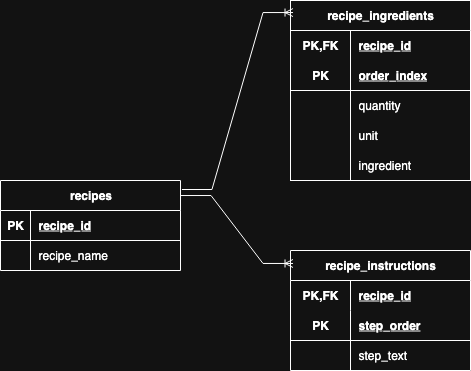

The diagram above was exported from draw.io. Its source (the exported page's mxGraphModel, read from the mxfile embedded in the PNG):
<mxGraphModel dx="1186" dy="588" grid="1" gridSize="10" guides="1" tooltips="1" connect="1" arrows="1" fold="1" page="1" pageScale="1" pageWidth="850" pageHeight="1100" math="0" shadow="0">
  <root>
    <mxCell id="0" />
    <mxCell id="1" parent="0" />
    <mxCell id="-mQncDa5ODi3Vl3V2eNh-74" value="recipe_ingredients" style="shape=table;startSize=30;container=1;collapsible=1;childLayout=tableLayout;fixedRows=1;rowLines=0;fontStyle=1;align=center;resizeLast=1;html=1;whiteSpace=wrap;" parent="1" vertex="1">
      <mxGeometry x="400" y="110" width="180" height="180" as="geometry" />
    </mxCell>
    <mxCell id="-mQncDa5ODi3Vl3V2eNh-75" value="" style="shape=tableRow;horizontal=0;startSize=0;swimlaneHead=0;swimlaneBody=0;fillColor=none;collapsible=0;dropTarget=0;points=[[0,0.5],[1,0.5]];portConstraint=eastwest;top=0;left=0;right=0;bottom=0;html=1;" parent="-mQncDa5ODi3Vl3V2eNh-74" vertex="1">
      <mxGeometry y="30" width="180" height="30" as="geometry" />
    </mxCell>
    <mxCell id="-mQncDa5ODi3Vl3V2eNh-76" value="PK,FK" style="shape=partialRectangle;connectable=0;fillColor=none;top=0;left=0;bottom=0;right=0;fontStyle=1;overflow=hidden;html=1;whiteSpace=wrap;" parent="-mQncDa5ODi3Vl3V2eNh-75" vertex="1">
      <mxGeometry width="60" height="30" as="geometry">
        <mxRectangle width="60" height="30" as="alternateBounds" />
      </mxGeometry>
    </mxCell>
    <mxCell id="-mQncDa5ODi3Vl3V2eNh-77" value="recipe_id" style="shape=partialRectangle;connectable=0;fillColor=none;top=0;left=0;bottom=0;right=0;align=left;spacingLeft=6;fontStyle=5;overflow=hidden;html=1;whiteSpace=wrap;" parent="-mQncDa5ODi3Vl3V2eNh-75" vertex="1">
      <mxGeometry x="60" width="120" height="30" as="geometry">
        <mxRectangle width="120" height="30" as="alternateBounds" />
      </mxGeometry>
    </mxCell>
    <mxCell id="-mQncDa5ODi3Vl3V2eNh-78" value="" style="shape=tableRow;horizontal=0;startSize=0;swimlaneHead=0;swimlaneBody=0;fillColor=none;collapsible=0;dropTarget=0;points=[[0,0.5],[1,0.5]];portConstraint=eastwest;top=0;left=0;right=0;bottom=1;html=1;" parent="-mQncDa5ODi3Vl3V2eNh-74" vertex="1">
      <mxGeometry y="60" width="180" height="30" as="geometry" />
    </mxCell>
    <mxCell id="-mQncDa5ODi3Vl3V2eNh-79" value="PK" style="shape=partialRectangle;connectable=0;fillColor=none;top=0;left=0;bottom=0;right=0;fontStyle=1;overflow=hidden;html=1;whiteSpace=wrap;" parent="-mQncDa5ODi3Vl3V2eNh-78" vertex="1">
      <mxGeometry width="60" height="30" as="geometry">
        <mxRectangle width="60" height="30" as="alternateBounds" />
      </mxGeometry>
    </mxCell>
    <mxCell id="-mQncDa5ODi3Vl3V2eNh-80" value="order_index" style="shape=partialRectangle;connectable=0;fillColor=none;top=0;left=0;bottom=0;right=0;align=left;spacingLeft=6;fontStyle=5;overflow=hidden;html=1;whiteSpace=wrap;" parent="-mQncDa5ODi3Vl3V2eNh-78" vertex="1">
      <mxGeometry x="60" width="120" height="30" as="geometry">
        <mxRectangle width="120" height="30" as="alternateBounds" />
      </mxGeometry>
    </mxCell>
    <mxCell id="-mQncDa5ODi3Vl3V2eNh-81" value="" style="shape=tableRow;horizontal=0;startSize=0;swimlaneHead=0;swimlaneBody=0;fillColor=none;collapsible=0;dropTarget=0;points=[[0,0.5],[1,0.5]];portConstraint=eastwest;top=0;left=0;right=0;bottom=0;html=1;" parent="-mQncDa5ODi3Vl3V2eNh-74" vertex="1">
      <mxGeometry y="90" width="180" height="30" as="geometry" />
    </mxCell>
    <mxCell id="-mQncDa5ODi3Vl3V2eNh-82" value="" style="shape=partialRectangle;connectable=0;fillColor=none;top=0;left=0;bottom=0;right=0;editable=1;overflow=hidden;html=1;whiteSpace=wrap;" parent="-mQncDa5ODi3Vl3V2eNh-81" vertex="1">
      <mxGeometry width="60" height="30" as="geometry">
        <mxRectangle width="60" height="30" as="alternateBounds" />
      </mxGeometry>
    </mxCell>
    <mxCell id="-mQncDa5ODi3Vl3V2eNh-83" value="quantity" style="shape=partialRectangle;connectable=0;fillColor=none;top=0;left=0;bottom=0;right=0;align=left;spacingLeft=6;overflow=hidden;html=1;whiteSpace=wrap;" parent="-mQncDa5ODi3Vl3V2eNh-81" vertex="1">
      <mxGeometry x="60" width="120" height="30" as="geometry">
        <mxRectangle width="120" height="30" as="alternateBounds" />
      </mxGeometry>
    </mxCell>
    <mxCell id="-mQncDa5ODi3Vl3V2eNh-84" value="" style="shape=tableRow;horizontal=0;startSize=0;swimlaneHead=0;swimlaneBody=0;fillColor=none;collapsible=0;dropTarget=0;points=[[0,0.5],[1,0.5]];portConstraint=eastwest;top=0;left=0;right=0;bottom=0;html=1;" parent="-mQncDa5ODi3Vl3V2eNh-74" vertex="1">
      <mxGeometry y="120" width="180" height="30" as="geometry" />
    </mxCell>
    <mxCell id="-mQncDa5ODi3Vl3V2eNh-85" value="" style="shape=partialRectangle;connectable=0;fillColor=none;top=0;left=0;bottom=0;right=0;editable=1;overflow=hidden;html=1;whiteSpace=wrap;" parent="-mQncDa5ODi3Vl3V2eNh-84" vertex="1">
      <mxGeometry width="60" height="30" as="geometry">
        <mxRectangle width="60" height="30" as="alternateBounds" />
      </mxGeometry>
    </mxCell>
    <mxCell id="-mQncDa5ODi3Vl3V2eNh-86" value="unit" style="shape=partialRectangle;connectable=0;fillColor=none;top=0;left=0;bottom=0;right=0;align=left;spacingLeft=6;overflow=hidden;html=1;whiteSpace=wrap;" parent="-mQncDa5ODi3Vl3V2eNh-84" vertex="1">
      <mxGeometry x="60" width="120" height="30" as="geometry">
        <mxRectangle width="120" height="30" as="alternateBounds" />
      </mxGeometry>
    </mxCell>
    <mxCell id="-mQncDa5ODi3Vl3V2eNh-87" style="shape=tableRow;horizontal=0;startSize=0;swimlaneHead=0;swimlaneBody=0;fillColor=none;collapsible=0;dropTarget=0;points=[[0,0.5],[1,0.5]];portConstraint=eastwest;top=0;left=0;right=0;bottom=0;html=1;" parent="-mQncDa5ODi3Vl3V2eNh-74" vertex="1">
      <mxGeometry y="150" width="180" height="30" as="geometry" />
    </mxCell>
    <mxCell id="-mQncDa5ODi3Vl3V2eNh-88" style="shape=partialRectangle;connectable=0;fillColor=none;top=0;left=0;bottom=0;right=0;editable=1;overflow=hidden;html=1;whiteSpace=wrap;" parent="-mQncDa5ODi3Vl3V2eNh-87" vertex="1">
      <mxGeometry width="60" height="30" as="geometry">
        <mxRectangle width="60" height="30" as="alternateBounds" />
      </mxGeometry>
    </mxCell>
    <mxCell id="-mQncDa5ODi3Vl3V2eNh-89" value="ingredient" style="shape=partialRectangle;connectable=0;fillColor=none;top=0;left=0;bottom=0;right=0;align=left;spacingLeft=6;overflow=hidden;html=1;whiteSpace=wrap;" parent="-mQncDa5ODi3Vl3V2eNh-87" vertex="1">
      <mxGeometry x="60" width="120" height="30" as="geometry">
        <mxRectangle width="120" height="30" as="alternateBounds" />
      </mxGeometry>
    </mxCell>
    <mxCell id="-mQncDa5ODi3Vl3V2eNh-105" value="recipe_instructions" style="shape=table;startSize=30;container=1;collapsible=1;childLayout=tableLayout;fixedRows=1;rowLines=0;fontStyle=1;align=center;resizeLast=1;html=1;whiteSpace=wrap;" parent="1" vertex="1">
      <mxGeometry x="400" y="360" width="180" height="120" as="geometry" />
    </mxCell>
    <mxCell id="-mQncDa5ODi3Vl3V2eNh-106" value="" style="shape=tableRow;horizontal=0;startSize=0;swimlaneHead=0;swimlaneBody=0;fillColor=none;collapsible=0;dropTarget=0;points=[[0,0.5],[1,0.5]];portConstraint=eastwest;top=0;left=0;right=0;bottom=0;html=1;" parent="-mQncDa5ODi3Vl3V2eNh-105" vertex="1">
      <mxGeometry y="30" width="180" height="30" as="geometry" />
    </mxCell>
    <mxCell id="-mQncDa5ODi3Vl3V2eNh-107" value="PK,FK" style="shape=partialRectangle;connectable=0;fillColor=none;top=0;left=0;bottom=0;right=0;fontStyle=1;overflow=hidden;html=1;whiteSpace=wrap;" parent="-mQncDa5ODi3Vl3V2eNh-106" vertex="1">
      <mxGeometry width="60" height="30" as="geometry">
        <mxRectangle width="60" height="30" as="alternateBounds" />
      </mxGeometry>
    </mxCell>
    <mxCell id="-mQncDa5ODi3Vl3V2eNh-108" value="recipe_id" style="shape=partialRectangle;connectable=0;fillColor=none;top=0;left=0;bottom=0;right=0;align=left;spacingLeft=6;fontStyle=5;overflow=hidden;html=1;whiteSpace=wrap;" parent="-mQncDa5ODi3Vl3V2eNh-106" vertex="1">
      <mxGeometry x="60" width="120" height="30" as="geometry">
        <mxRectangle width="120" height="30" as="alternateBounds" />
      </mxGeometry>
    </mxCell>
    <mxCell id="-mQncDa5ODi3Vl3V2eNh-109" value="" style="shape=tableRow;horizontal=0;startSize=0;swimlaneHead=0;swimlaneBody=0;fillColor=none;collapsible=0;dropTarget=0;points=[[0,0.5],[1,0.5]];portConstraint=eastwest;top=0;left=0;right=0;bottom=1;html=1;" parent="-mQncDa5ODi3Vl3V2eNh-105" vertex="1">
      <mxGeometry y="60" width="180" height="30" as="geometry" />
    </mxCell>
    <mxCell id="-mQncDa5ODi3Vl3V2eNh-110" value="PK" style="shape=partialRectangle;connectable=0;fillColor=none;top=0;left=0;bottom=0;right=0;fontStyle=1;overflow=hidden;html=1;whiteSpace=wrap;" parent="-mQncDa5ODi3Vl3V2eNh-109" vertex="1">
      <mxGeometry width="60" height="30" as="geometry">
        <mxRectangle width="60" height="30" as="alternateBounds" />
      </mxGeometry>
    </mxCell>
    <mxCell id="-mQncDa5ODi3Vl3V2eNh-111" value="step_order" style="shape=partialRectangle;connectable=0;fillColor=none;top=0;left=0;bottom=0;right=0;align=left;spacingLeft=6;fontStyle=5;overflow=hidden;html=1;whiteSpace=wrap;" parent="-mQncDa5ODi3Vl3V2eNh-109" vertex="1">
      <mxGeometry x="60" width="120" height="30" as="geometry">
        <mxRectangle width="120" height="30" as="alternateBounds" />
      </mxGeometry>
    </mxCell>
    <mxCell id="-mQncDa5ODi3Vl3V2eNh-112" value="" style="shape=tableRow;horizontal=0;startSize=0;swimlaneHead=0;swimlaneBody=0;fillColor=none;collapsible=0;dropTarget=0;points=[[0,0.5],[1,0.5]];portConstraint=eastwest;top=0;left=0;right=0;bottom=0;html=1;" parent="-mQncDa5ODi3Vl3V2eNh-105" vertex="1">
      <mxGeometry y="90" width="180" height="30" as="geometry" />
    </mxCell>
    <mxCell id="-mQncDa5ODi3Vl3V2eNh-113" value="" style="shape=partialRectangle;connectable=0;fillColor=none;top=0;left=0;bottom=0;right=0;editable=1;overflow=hidden;html=1;whiteSpace=wrap;" parent="-mQncDa5ODi3Vl3V2eNh-112" vertex="1">
      <mxGeometry width="60" height="30" as="geometry">
        <mxRectangle width="60" height="30" as="alternateBounds" />
      </mxGeometry>
    </mxCell>
    <mxCell id="-mQncDa5ODi3Vl3V2eNh-114" value="step_text" style="shape=partialRectangle;connectable=0;fillColor=none;top=0;left=0;bottom=0;right=0;align=left;spacingLeft=6;overflow=hidden;html=1;whiteSpace=wrap;" parent="-mQncDa5ODi3Vl3V2eNh-112" vertex="1">
      <mxGeometry x="60" width="120" height="30" as="geometry">
        <mxRectangle width="120" height="30" as="alternateBounds" />
      </mxGeometry>
    </mxCell>
    <mxCell id="-mQncDa5ODi3Vl3V2eNh-121" value="" style="edgeStyle=entityRelationEdgeStyle;fontSize=12;html=1;endArrow=ERoneToMany;rounded=0;exitX=1.008;exitY=0.1;exitDx=0;exitDy=0;exitPerimeter=0;entryX=0.014;entryY=0.067;entryDx=0;entryDy=0;entryPerimeter=0;" parent="1" source="-mQncDa5ODi3Vl3V2eNh-1" target="-mQncDa5ODi3Vl3V2eNh-74" edge="1">
      <mxGeometry width="100" height="100" relative="1" as="geometry">
        <mxPoint x="270" y="267" as="sourcePoint" />
        <mxPoint x="400" y="92" as="targetPoint" />
      </mxGeometry>
    </mxCell>
    <mxCell id="-mQncDa5ODi3Vl3V2eNh-122" value="" style="edgeStyle=entityRelationEdgeStyle;fontSize=12;html=1;endArrow=ERoneToMany;rounded=0;exitX=1.003;exitY=0.167;exitDx=0;exitDy=0;exitPerimeter=0;entryX=0.014;entryY=0.108;entryDx=0;entryDy=0;entryPerimeter=0;" parent="1" source="-mQncDa5ODi3Vl3V2eNh-1" target="-mQncDa5ODi3Vl3V2eNh-105" edge="1">
      <mxGeometry width="100" height="100" relative="1" as="geometry">
        <mxPoint x="360" y="390" as="sourcePoint" />
        <mxPoint x="460" y="290" as="targetPoint" />
      </mxGeometry>
    </mxCell>
    <mxCell id="-mQncDa5ODi3Vl3V2eNh-1" value="recipes" style="shape=table;startSize=30;container=1;collapsible=1;childLayout=tableLayout;fixedRows=1;rowLines=0;fontStyle=1;align=center;resizeLast=1;html=1;" parent="1" vertex="1">
      <mxGeometry x="110" y="290" width="180" height="90" as="geometry" />
    </mxCell>
    <mxCell id="-mQncDa5ODi3Vl3V2eNh-2" value="" style="shape=tableRow;horizontal=0;startSize=0;swimlaneHead=0;swimlaneBody=0;fillColor=none;collapsible=0;dropTarget=0;points=[[0,0.5],[1,0.5]];portConstraint=eastwest;top=0;left=0;right=0;bottom=1;" parent="-mQncDa5ODi3Vl3V2eNh-1" vertex="1">
      <mxGeometry y="30" width="180" height="30" as="geometry" />
    </mxCell>
    <mxCell id="-mQncDa5ODi3Vl3V2eNh-3" value="PK" style="shape=partialRectangle;connectable=0;fillColor=none;top=0;left=0;bottom=0;right=0;fontStyle=1;overflow=hidden;whiteSpace=wrap;html=1;" parent="-mQncDa5ODi3Vl3V2eNh-2" vertex="1">
      <mxGeometry width="30" height="30" as="geometry">
        <mxRectangle width="30" height="30" as="alternateBounds" />
      </mxGeometry>
    </mxCell>
    <mxCell id="-mQncDa5ODi3Vl3V2eNh-4" value="recipe_id" style="shape=partialRectangle;connectable=0;fillColor=none;top=0;left=0;bottom=0;right=0;align=left;spacingLeft=6;fontStyle=5;overflow=hidden;whiteSpace=wrap;html=1;" parent="-mQncDa5ODi3Vl3V2eNh-2" vertex="1">
      <mxGeometry x="30" width="150" height="30" as="geometry">
        <mxRectangle width="150" height="30" as="alternateBounds" />
      </mxGeometry>
    </mxCell>
    <mxCell id="-mQncDa5ODi3Vl3V2eNh-5" value="" style="shape=tableRow;horizontal=0;startSize=0;swimlaneHead=0;swimlaneBody=0;fillColor=none;collapsible=0;dropTarget=0;points=[[0,0.5],[1,0.5]];portConstraint=eastwest;top=0;left=0;right=0;bottom=0;" parent="-mQncDa5ODi3Vl3V2eNh-1" vertex="1">
      <mxGeometry y="60" width="180" height="30" as="geometry" />
    </mxCell>
    <mxCell id="-mQncDa5ODi3Vl3V2eNh-6" value="" style="shape=partialRectangle;connectable=0;fillColor=none;top=0;left=0;bottom=0;right=0;editable=1;overflow=hidden;whiteSpace=wrap;html=1;" parent="-mQncDa5ODi3Vl3V2eNh-5" vertex="1">
      <mxGeometry width="30" height="30" as="geometry">
        <mxRectangle width="30" height="30" as="alternateBounds" />
      </mxGeometry>
    </mxCell>
    <mxCell id="-mQncDa5ODi3Vl3V2eNh-7" value="recipe_name" style="shape=partialRectangle;connectable=0;fillColor=none;top=0;left=0;bottom=0;right=0;align=left;spacingLeft=6;overflow=hidden;whiteSpace=wrap;html=1;" parent="-mQncDa5ODi3Vl3V2eNh-5" vertex="1">
      <mxGeometry x="30" width="150" height="30" as="geometry">
        <mxRectangle width="150" height="30" as="alternateBounds" />
      </mxGeometry>
    </mxCell>
  </root>
</mxGraphModel>